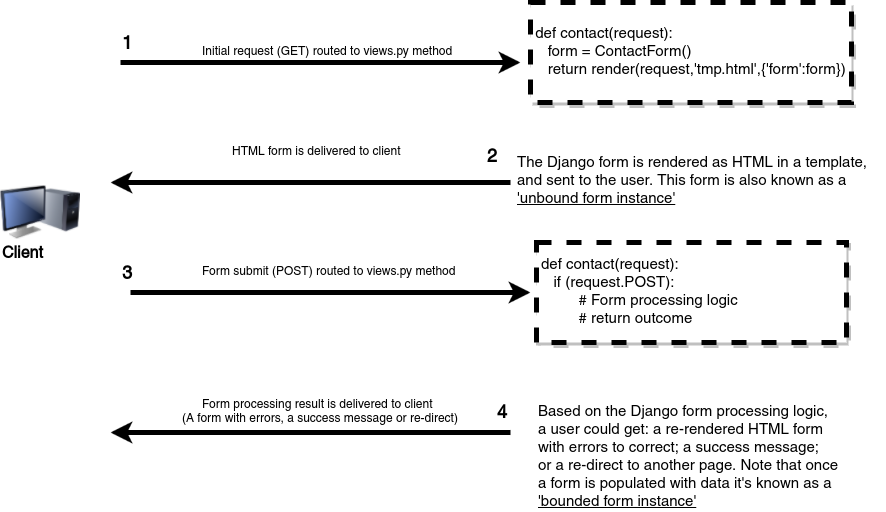

The diagram above was exported from draw.io. Its source (the exported page's mxGraphModel, read from the mxfile embedded in the PNG):
<mxGraphModel dx="807" dy="449" grid="1" gridSize="10" guides="1" tooltips="1" connect="1" arrows="1" fold="1" page="1" pageScale="1" pageWidth="1169" pageHeight="826" background="#ffffff" math="0" shadow="0">
  <root>
    <mxCell id="0" style=";html=1;" />
    <mxCell id="1" style=";html=1;" parent="0" />
    <mxCell id="498" value="" style="image;html=1;image=img/lib/clip_art/computers/Monitor_Tower_128x128.png;fontColor=#FF8000" vertex="1" parent="1">
      <mxGeometry x="30" y="120" width="80" height="220" as="geometry" />
    </mxCell>
    <mxCell id="1dca77cb02101850-576" value="" style="endArrow=classic;html=1;strokeWidth=5;entryX=0;entryY=0.25;" edge="1" parent="1">
      <mxGeometry width="50" height="50" relative="1" as="geometry">
        <mxPoint x="150" y="80" as="sourcePoint" />
        <mxPoint x="550" y="80" as="targetPoint" />
      </mxGeometry>
    </mxCell>
    <mxCell id="1dca77cb02101850-575" value="&amp;nbsp; &amp;nbsp; &amp;nbsp; &amp;nbsp; &amp;nbsp; &amp;nbsp; &amp;nbsp; &amp;nbsp; &amp;nbsp; HTML form is delivered to client" style="text;html=1;resizable=0;points=[];autosize=1;align=left;verticalAlign=top;spacingTop=-4;" vertex="1" parent="1">
      <mxGeometry x="200" y="160" width="240" height="20" as="geometry" />
    </mxCell>
    <mxCell id="1dca77cb02101850-577" value="Initial request (GET) routed to views.py method" style="text;html=1;resizable=0;points=[];autosize=1;align=left;verticalAlign=top;spacingTop=-4;" vertex="1" parent="1">
      <mxGeometry x="230" y="60" width="270" height="20" as="geometry" />
    </mxCell>
    <mxCell id="1dca77cb02101850-579" value="&lt;font style=&quot;font-size: 18px&quot;&gt;&lt;b&gt;1&lt;/b&gt;&lt;/font&gt;" style="text;html=1;resizable=0;points=[];autosize=1;align=left;verticalAlign=top;spacingTop=-4;strokeWidth=5;" vertex="1" parent="1">
      <mxGeometry x="150" y="50" width="30" height="20" as="geometry" />
    </mxCell>
    <mxCell id="1dca77cb02101850-580" style="edgeStyle=orthogonalEdgeStyle;curved=1;rounded=0;html=1;jettySize=auto;orthogonalLoop=1;strokeWidth=5;" edge="1" parent="1">
      <mxGeometry relative="1" as="geometry">
        <mxPoint x="140" y="450" as="targetPoint" />
        <mxPoint x="540" y="450" as="sourcePoint" />
      </mxGeometry>
    </mxCell>
    <mxCell id="1dca77cb02101850-581" value="&lt;font style=&quot;font-size: 18px&quot;&gt;&lt;b&gt;2&lt;/b&gt;&lt;/font&gt;" style="text;html=1;resizable=0;points=[];autosize=1;align=left;verticalAlign=top;spacingTop=-4;strokeWidth=5;" vertex="1" parent="1">
      <mxGeometry x="515" y="163" width="30" height="20" as="geometry" />
    </mxCell>
    <mxCell id="1dca77cb02101850-587" value="&lt;span style=&quot;font-size: 18px ; line-height: 21.6px&quot;&gt;&lt;b&gt;3&lt;/b&gt;&lt;/span&gt;" style="text;html=1;resizable=0;points=[];autosize=1;align=left;verticalAlign=top;spacingTop=-4;strokeWidth=5;" vertex="1" parent="1">
      <mxGeometry x="150" y="280" width="30" height="20" as="geometry" />
    </mxCell>
    <mxCell id="1dca77cb02101850-591" value="&lt;span style=&quot;font-size: 18px ; line-height: 21.6px&quot;&gt;&lt;b&gt;4&lt;/b&gt;&lt;/span&gt;" style="text;html=1;resizable=0;points=[];autosize=1;align=left;verticalAlign=top;spacingTop=-4;strokeWidth=5;" vertex="1" parent="1">
      <mxGeometry x="525" y="419" width="30" height="20" as="geometry" />
    </mxCell>
    <mxCell id="1dca77cb02101850-594" value="&lt;font style=&quot;font-size: 16px&quot;&gt;&lt;b&gt;Client&lt;/b&gt;&lt;/font&gt;" style="text;html=1;resizable=0;points=[];autosize=1;align=left;verticalAlign=top;spacingTop=-4;" vertex="1" parent="1">
      <mxGeometry x="30" y="260" width="60" height="20" as="geometry" />
    </mxCell>
    <mxCell id="23ed6d122a016414-502" value="&lt;div style=&quot;text-align: justify&quot;&gt;&lt;span style=&quot;line-height: 1.2&quot;&gt;def contact(request):&lt;/span&gt;&lt;/div&gt;&lt;div style=&quot;text-align: justify&quot;&gt;&lt;span style=&quot;line-height: 1.2&quot;&gt;&amp;nbsp; &amp;nbsp;&lt;/span&gt;&lt;span&gt;form = ContactForm()&lt;/span&gt;&lt;/div&gt;&lt;div style=&quot;text-align: justify&quot;&gt;&lt;span style=&quot;line-height: 1.2 ; text-align: center&quot;&gt;&amp;nbsp; &amp;nbsp;return&lt;/span&gt;&lt;span style=&quot;line-height: 1.2 ; text-align: center&quot;&gt; render(request,&lt;/span&gt;&lt;span style=&quot;line-height: 1.2 ; text-align: center&quot;&gt;'tmp.html'&lt;/span&gt;&lt;span style=&quot;line-height: 1.2 ; text-align: center&quot;&gt;,{&lt;/span&gt;&lt;span style=&quot;line-height: 1.2 ; text-align: center&quot;&gt;'form'&lt;/span&gt;&lt;span style=&quot;line-height: 1.2 ; text-align: center&quot;&gt;:form})&lt;/span&gt;&lt;/div&gt;" style="whiteSpace=wrap;html=1;shadow=1;glass=0;dashed=1;strokeWidth=5;fillColor=#FFFFFF;gradientColor=none;fontSize=15;" vertex="1" parent="1">
      <mxGeometry x="560" y="20" width="321" height="100" as="geometry" />
    </mxCell>
    <mxCell id="23ed6d122a016414-503" value="The Django form is rendered as HTML in a template,&amp;nbsp;&lt;div&gt;and sent to the user. This form is also known as a&lt;/div&gt;&lt;div&gt;&lt;u&gt;'unbound form instance'&lt;/u&gt;&lt;/div&gt;" style="text;html=1;resizable=0;points=[];autosize=1;align=left;verticalAlign=top;spacingTop=-4;fontSize=15;" vertex="1" parent="1">
      <mxGeometry x="545" y="170" width="370" height="60" as="geometry" />
    </mxCell>
    <mxCell id="23ed6d122a016414-504" value="" style="endArrow=classic;html=1;strokeWidth=5;entryX=0;entryY=0.25;" edge="1" parent="1">
      <mxGeometry x="160" y="310" width="50" height="50" as="geometry">
        <mxPoint x="160" y="310" as="sourcePoint" />
        <mxPoint x="560" y="310" as="targetPoint" />
      </mxGeometry>
    </mxCell>
    <mxCell id="23ed6d122a016414-506" value="Form submit (POST) routed to views.py method" style="text;html=1;resizable=0;points=[];autosize=1;align=left;verticalAlign=top;spacingTop=-4;" vertex="1" parent="1">
      <mxGeometry x="230" y="280" width="270" height="20" as="geometry" />
    </mxCell>
    <mxCell id="23ed6d122a016414-507" value="&lt;div style=&quot;text-align: justify&quot;&gt;&lt;span style=&quot;line-height: 1.2&quot;&gt;def contact(request):&lt;/span&gt;&lt;/div&gt;&lt;div style=&quot;text-align: left&quot;&gt;&lt;span style=&quot;line-height: 1.2&quot;&gt;&amp;nbsp; &amp;nbsp;if (request.POST):&lt;br&gt;&lt;/span&gt;&lt;/div&gt;&lt;div style=&quot;text-align: justify&quot;&gt;&lt;span style=&quot;line-height: 1.2 ; text-align: center&quot;&gt;&amp;nbsp; &amp;nbsp; &amp;nbsp; &amp;nbsp; &amp;nbsp;# Form processing logic&lt;/span&gt;&lt;/div&gt;&lt;div style=&quot;text-align: justify&quot;&gt;&lt;span style=&quot;line-height: 1.2 ; text-align: center&quot;&gt;&amp;nbsp; &amp;nbsp; &amp;nbsp; &amp;nbsp; &amp;nbsp;# return outcome&lt;/span&gt;&lt;/div&gt;" style="whiteSpace=wrap;html=1;shadow=1;glass=0;dashed=1;strokeWidth=5;fillColor=#FFFFFF;gradientColor=none;fontSize=15;align=left;" vertex="1" parent="1">
      <mxGeometry x="566" y="260" width="310" height="100" as="geometry" />
    </mxCell>
    <mxCell id="23ed6d122a016414-509" style="edgeStyle=orthogonalEdgeStyle;curved=1;rounded=0;html=1;jettySize=auto;orthogonalLoop=1;strokeWidth=5;" edge="1" parent="1">
      <mxGeometry x="140" y="200" as="geometry">
        <mxPoint x="140" y="200" as="targetPoint" />
        <mxPoint x="540" y="200" as="sourcePoint" />
      </mxGeometry>
    </mxCell>
    <mxCell id="23ed6d122a016414-512" value="Based on the Django form processing logic,&amp;nbsp;&lt;div&gt;a user could get: a re-rendered HTML form&lt;/div&gt;&lt;div&gt;with errors to correct; a success message;&amp;nbsp;&lt;/div&gt;&lt;div&gt;or&amp;nbsp;&lt;span style=&quot;line-height: 1.2&quot;&gt;a re-direct to another page. Note that once&lt;/span&gt;&lt;/div&gt;&lt;div&gt;&lt;span style=&quot;line-height: 1.2&quot;&gt;a form is populated with data it's known as a&lt;/span&gt;&lt;/div&gt;&lt;div&gt;&lt;span style=&quot;line-height: 1.2&quot;&gt;&lt;u&gt;'bounded form instance'&lt;/u&gt;&lt;/span&gt;&lt;/div&gt;" style="text;html=1;resizable=0;points=[];autosize=1;align=left;verticalAlign=top;spacingTop=-4;fontSize=15;" vertex="1" parent="1">
      <mxGeometry x="566" y="419" width="320" height="110" as="geometry" />
    </mxCell>
    <mxCell id="23ed6d122a016414-516" value="&amp;nbsp; &amp;nbsp; &amp;nbsp; Form processing result is delivered to client&lt;div&gt;(A form with errors, a success message or re-direct)&lt;/div&gt;" style="text;html=1;resizable=0;points=[];autosize=1;align=left;verticalAlign=top;spacingTop=-4;" vertex="1" parent="1">
      <mxGeometry x="210" y="413" width="290" height="30" as="geometry" />
    </mxCell>
  </root>
</mxGraphModel>